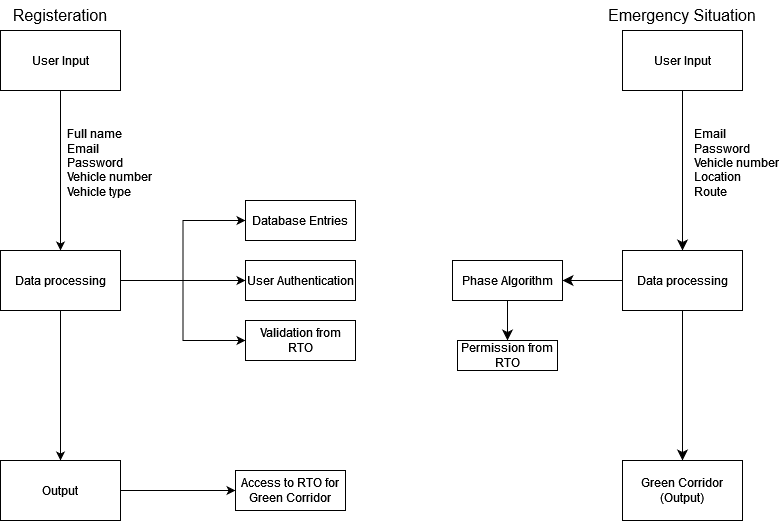

The diagram above was exported from draw.io. Its source (the exported page's mxGraphModel, read from the mxfile embedded in the PNG):
<mxGraphModel dx="1050" dy="558" grid="1" gridSize="10" guides="1" tooltips="1" connect="1" arrows="1" fold="1" page="1" pageScale="1" pageWidth="850" pageHeight="1100" math="0" shadow="0">
  <root>
    <mxCell id="0" />
    <mxCell id="1" parent="0" />
    <mxCell id="3UogL--oaDqWEa9ZdKgq-4" style="edgeStyle=orthogonalEdgeStyle;rounded=0;orthogonalLoop=1;jettySize=auto;html=1;entryX=0.5;entryY=0;entryDx=0;entryDy=0;" parent="1" source="3UogL--oaDqWEa9ZdKgq-1" target="3UogL--oaDqWEa9ZdKgq-2" edge="1">
      <mxGeometry relative="1" as="geometry" />
    </mxCell>
    <mxCell id="3UogL--oaDqWEa9ZdKgq-1" value="User Input" style="rounded=0;whiteSpace=wrap;html=1;" parent="1" vertex="1">
      <mxGeometry x="38" y="30" width="120" height="60" as="geometry" />
    </mxCell>
    <mxCell id="3UogL--oaDqWEa9ZdKgq-5" style="edgeStyle=orthogonalEdgeStyle;rounded=0;orthogonalLoop=1;jettySize=auto;html=1;entryX=0.5;entryY=0;entryDx=0;entryDy=0;" parent="1" source="3UogL--oaDqWEa9ZdKgq-2" target="3UogL--oaDqWEa9ZdKgq-3" edge="1">
      <mxGeometry relative="1" as="geometry" />
    </mxCell>
    <mxCell id="3UogL--oaDqWEa9ZdKgq-11" style="edgeStyle=orthogonalEdgeStyle;rounded=0;orthogonalLoop=1;jettySize=auto;html=1;entryX=0;entryY=0.5;entryDx=0;entryDy=0;exitX=1;exitY=0.5;exitDx=0;exitDy=0;" parent="1" source="3UogL--oaDqWEa9ZdKgq-2" target="3UogL--oaDqWEa9ZdKgq-9" edge="1">
      <mxGeometry relative="1" as="geometry">
        <mxPoint x="163" y="280" as="sourcePoint" />
      </mxGeometry>
    </mxCell>
    <mxCell id="3UogL--oaDqWEa9ZdKgq-14" style="edgeStyle=orthogonalEdgeStyle;rounded=0;orthogonalLoop=1;jettySize=auto;html=1;exitX=1;exitY=0.5;exitDx=0;exitDy=0;entryX=0;entryY=0.5;entryDx=0;entryDy=0;" parent="1" source="3UogL--oaDqWEa9ZdKgq-2" target="3UogL--oaDqWEa9ZdKgq-10" edge="1">
      <mxGeometry relative="1" as="geometry" />
    </mxCell>
    <mxCell id="3UogL--oaDqWEa9ZdKgq-22" style="edgeStyle=orthogonalEdgeStyle;rounded=0;orthogonalLoop=1;jettySize=auto;html=1;exitX=1;exitY=0.5;exitDx=0;exitDy=0;entryX=0;entryY=0.5;entryDx=0;entryDy=0;" parent="1" source="3UogL--oaDqWEa9ZdKgq-2" target="3UogL--oaDqWEa9ZdKgq-7" edge="1">
      <mxGeometry relative="1" as="geometry" />
    </mxCell>
    <mxCell id="3UogL--oaDqWEa9ZdKgq-2" value="Data processing" style="rounded=0;whiteSpace=wrap;html=1;" parent="1" vertex="1">
      <mxGeometry x="38" y="250" width="120" height="60" as="geometry" />
    </mxCell>
    <mxCell id="3UogL--oaDqWEa9ZdKgq-20" style="edgeStyle=orthogonalEdgeStyle;rounded=0;orthogonalLoop=1;jettySize=auto;html=1;entryX=0;entryY=0.5;entryDx=0;entryDy=0;" parent="1" source="3UogL--oaDqWEa9ZdKgq-3" target="3UogL--oaDqWEa9ZdKgq-18" edge="1">
      <mxGeometry relative="1" as="geometry" />
    </mxCell>
    <mxCell id="3UogL--oaDqWEa9ZdKgq-3" value="&lt;div&gt;Output&lt;/div&gt;" style="rounded=0;whiteSpace=wrap;html=1;" parent="1" vertex="1">
      <mxGeometry x="38" y="460" width="120" height="60" as="geometry" />
    </mxCell>
    <mxCell id="3UogL--oaDqWEa9ZdKgq-6" value="Full name&lt;br&gt;Email&lt;br&gt;Password&lt;br&gt;Vehicle number&lt;br&gt;Vehicle type" style="text;whiteSpace=wrap;html=1;" parent="1" vertex="1">
      <mxGeometry x="103" y="120" width="87" height="80" as="geometry" />
    </mxCell>
    <mxCell id="3UogL--oaDqWEa9ZdKgq-7" value="User Authentication" style="rounded=0;whiteSpace=wrap;html=1;" parent="1" vertex="1">
      <mxGeometry x="283" y="260" width="110" height="40" as="geometry" />
    </mxCell>
    <mxCell id="3UogL--oaDqWEa9ZdKgq-9" value="Database Entries" style="rounded=0;whiteSpace=wrap;html=1;" parent="1" vertex="1">
      <mxGeometry x="283" y="200" width="110" height="40" as="geometry" />
    </mxCell>
    <mxCell id="3UogL--oaDqWEa9ZdKgq-10" value="Validation from RTO" style="rounded=0;whiteSpace=wrap;html=1;" parent="1" vertex="1">
      <mxGeometry x="283" y="320" width="110" height="40" as="geometry" />
    </mxCell>
    <mxCell id="3UogL--oaDqWEa9ZdKgq-18" value="Access to RTO for Green Corridor" style="rounded=0;whiteSpace=wrap;html=1;" parent="1" vertex="1">
      <mxGeometry x="273" y="470" width="110" height="40" as="geometry" />
    </mxCell>
    <mxCell id="yZq72bKjGOQFwkhPpj1J-3" style="edgeStyle=none;curved=1;rounded=0;orthogonalLoop=1;jettySize=auto;html=1;exitX=0.5;exitY=1;exitDx=0;exitDy=0;entryX=0.5;entryY=0;entryDx=0;entryDy=0;fontSize=12;startSize=8;endSize=8;" edge="1" parent="1" source="yZq72bKjGOQFwkhPpj1J-1" target="yZq72bKjGOQFwkhPpj1J-2">
      <mxGeometry relative="1" as="geometry" />
    </mxCell>
    <mxCell id="yZq72bKjGOQFwkhPpj1J-1" value="User Input" style="rounded=0;whiteSpace=wrap;html=1;" vertex="1" parent="1">
      <mxGeometry x="660" y="30" width="120" height="60" as="geometry" />
    </mxCell>
    <mxCell id="yZq72bKjGOQFwkhPpj1J-7" style="edgeStyle=none;curved=1;rounded=0;orthogonalLoop=1;jettySize=auto;html=1;entryX=1;entryY=0.5;entryDx=0;entryDy=0;fontSize=12;startSize=8;endSize=8;" edge="1" parent="1" source="yZq72bKjGOQFwkhPpj1J-2" target="yZq72bKjGOQFwkhPpj1J-5">
      <mxGeometry relative="1" as="geometry" />
    </mxCell>
    <mxCell id="yZq72bKjGOQFwkhPpj1J-11" style="edgeStyle=none;curved=1;rounded=0;orthogonalLoop=1;jettySize=auto;html=1;exitX=0.5;exitY=1;exitDx=0;exitDy=0;entryX=0.5;entryY=0;entryDx=0;entryDy=0;fontSize=12;startSize=8;endSize=8;" edge="1" parent="1" source="yZq72bKjGOQFwkhPpj1J-2" target="yZq72bKjGOQFwkhPpj1J-10">
      <mxGeometry relative="1" as="geometry" />
    </mxCell>
    <mxCell id="yZq72bKjGOQFwkhPpj1J-2" value="Data processing" style="rounded=0;whiteSpace=wrap;html=1;" vertex="1" parent="1">
      <mxGeometry x="660" y="250" width="120" height="60" as="geometry" />
    </mxCell>
    <mxCell id="yZq72bKjGOQFwkhPpj1J-4" value="Email&lt;br&gt;Password&lt;br&gt;&lt;div&gt;Vehicle number&lt;/div&gt;&lt;div&gt;Location&lt;/div&gt;&lt;div&gt;Route&lt;br&gt;&lt;/div&gt;" style="text;whiteSpace=wrap;html=1;" vertex="1" parent="1">
      <mxGeometry x="730" y="120" width="90" height="80" as="geometry" />
    </mxCell>
    <mxCell id="yZq72bKjGOQFwkhPpj1J-9" style="edgeStyle=none;curved=1;rounded=0;orthogonalLoop=1;jettySize=auto;html=1;exitX=0.5;exitY=1;exitDx=0;exitDy=0;entryX=0.5;entryY=0;entryDx=0;entryDy=0;fontSize=12;startSize=8;endSize=8;" edge="1" parent="1" source="yZq72bKjGOQFwkhPpj1J-5" target="yZq72bKjGOQFwkhPpj1J-8">
      <mxGeometry relative="1" as="geometry" />
    </mxCell>
    <mxCell id="yZq72bKjGOQFwkhPpj1J-5" value="Phase Algorithm" style="rounded=0;whiteSpace=wrap;html=1;" vertex="1" parent="1">
      <mxGeometry x="490" y="260" width="110" height="40" as="geometry" />
    </mxCell>
    <mxCell id="yZq72bKjGOQFwkhPpj1J-8" value="Permission from RTO" style="rounded=0;whiteSpace=wrap;html=1;" vertex="1" parent="1">
      <mxGeometry x="495" y="340" width="100" height="30" as="geometry" />
    </mxCell>
    <mxCell id="yZq72bKjGOQFwkhPpj1J-10" value="&lt;div&gt;Green Corridor&lt;/div&gt;&lt;div&gt;(Output)&lt;br&gt;&lt;/div&gt;" style="rounded=0;whiteSpace=wrap;html=1;" vertex="1" parent="1">
      <mxGeometry x="660" y="460" width="120" height="60" as="geometry" />
    </mxCell>
    <mxCell id="yZq72bKjGOQFwkhPpj1J-12" value="Registeration" style="text;strokeColor=none;fillColor=none;html=1;align=center;verticalAlign=middle;whiteSpace=wrap;rounded=0;fontSize=16;" vertex="1" parent="1">
      <mxGeometry x="68" width="60" height="30" as="geometry" />
    </mxCell>
    <mxCell id="yZq72bKjGOQFwkhPpj1J-13" value="Emergency Situation" style="text;strokeColor=none;fillColor=none;html=1;align=center;verticalAlign=middle;whiteSpace=wrap;rounded=0;fontSize=16;" vertex="1" parent="1">
      <mxGeometry x="635" width="170" height="30" as="geometry" />
    </mxCell>
  </root>
</mxGraphModel>